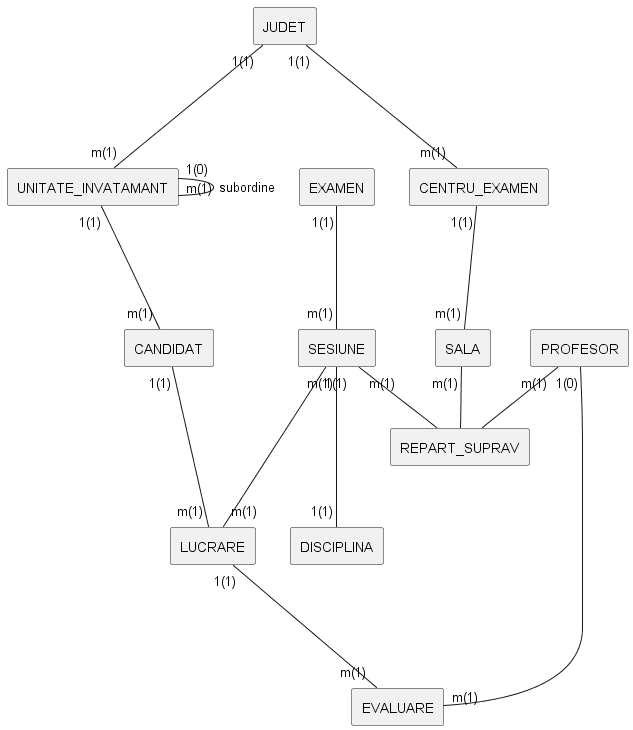

The diagram above was rendered by PlantUML. Its source (embedded in the PNG):
@startuml
rectangle "JUDET" as J
rectangle "UNITATE_INVATAMANT" as UI
rectangle "CANDIDAT" as C
rectangle "EXAMEN" as E
rectangle "SESIUNE" as SES
rectangle "DISCIPLINA" as D
rectangle "CENTRU_EXAMEN" as CE
rectangle "SALA" as S
rectangle "LUCRARE" as L
rectangle "PROFESOR" as P
rectangle "EVALUARE" as EVL
rectangle "REPART_SUPRAV" as RS

J "1(1)" --- "m(1)" UI
UI "1(1)" --- "m(1)" C
UI "1(0)" --- "m(1)" UI : subordine
E "1(1)" --- "m(1)" SES
SES "m(1)" --- "1(1)" D
C "1(1)" --- "m(1)" L
SES "1(1)" --- "m(1)" L
CE "1(1)" --- "m(1)" S
J "1(1)" --- "m(1)" CE

' Relatie Ternara
P "m(1)" -- RS
S "m(1)" -- RS
SES "m(1)" -- RS

P "1(0)" --- "m(1)" EVL
L "1(1)" --- "m(1)" EVL
@enduml